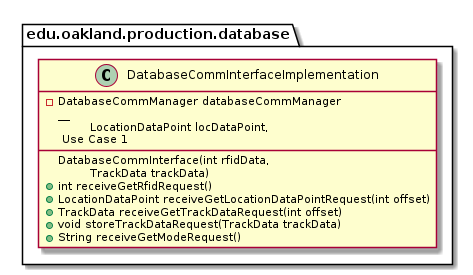

The diagram above was rendered by PlantUML. Its source (embedded in the PNG):
@startuml DatabaseCommInterfaceImplementation

package edu.oakland.production.database {
    class DatabaseCommInterfaceImplementation {
      - DatabaseCommManager databaseCommManager
        __
        DatabaseCommInterface(int rfidData, 
        \tLocationDataPoint locDataPoint,
        \tTrackData trackData)
        .. Use Case 1 ..
        + int receiveGetRfidRequest()
        + LocationDataPoint receiveGetLocationDataPointRequest(int offset)
        + TrackData receiveGetTrackDataRequest(int offset)
        + void storeTrackDataRequest(TrackData trackData)
        + String receiveGetModeRequest()
    }
}

@enduml